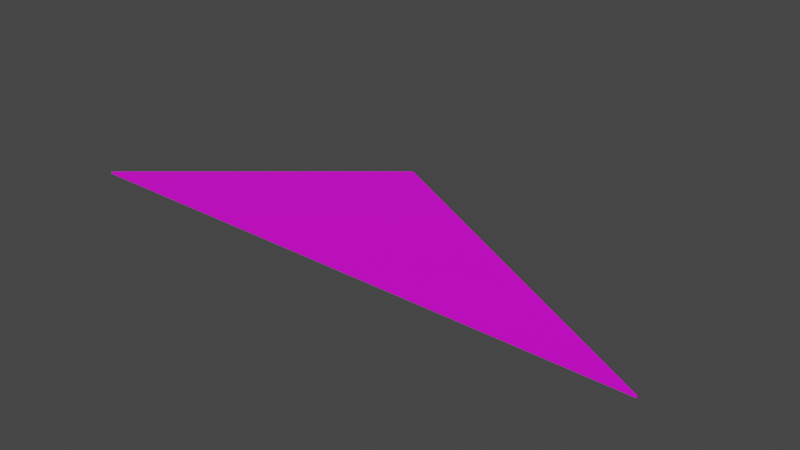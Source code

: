 # Source: terrain_rough_100.blend  (saved by Blender 3.0.42; exported with 4.5.12 LTS)
import bpy
from mathutils import Matrix  # noqa: F401  (used for matrix-valued properties, if any)

bpy.ops.wm.read_factory_settings(use_empty=True)
scene = bpy.context.scene
scene.name = 'Scene'

# ---- collections
col_collection = bpy.data.collections.new('Collection'); scene.collection.children.link(col_collection)

# ---- images (referenced by path relative to the original .blend; pixels are not part of the script)
import os
ASSET_DIR = os.environ.get("B2B_ASSET_DIR", "")  # directory of the original .blend (textures are referenced by path, not embedded)
HERE = os.path.dirname(os.path.abspath(__file__))  # packed textures are extracted next to this script under _unpacked/

def load_image(name, relpath, width, height, colorspace="sRGB"):
    """Load a texture the original file referenced (path relative to the .blend, or extracted next to this script)."""
    p = next((c for c in (os.path.join(HERE, relpath), os.path.join(ASSET_DIR, relpath)) if relpath and os.path.exists(c)), "")
    if p:
        img = bpy.data.images.load(p, check_existing=True)
        img.name = name
    else:  # same state as the original file: an image datablock whose file is absent (Cycles renders it pink)
        img = bpy.data.images.new(name, width, height)
        img.source = "FILE"
        img.filepath = "//" + (relpath or name)
    img.colorspace_settings.name = colorspace
    return img
img_background_jpg = load_image('background.jpg', 'background.jpg', 1024, 1024, 'sRGB')

# ---- materials (node trees are filled in below, after node groups)
mat_none_071 = bpy.data.materials.new('None.071')
mat_none_071.use_transparent_shadow = False

# ---- material node trees
mat_none_071.use_nodes = True; mat_none_071.node_tree.nodes.clear()
_N = mat_none_071.node_tree.nodes; _L = mat_none_071.node_tree.links
n0 = _N.new('ShaderNodeBsdfPrincipled'); n0.name = 'Principled BSDF'; n0.location = (10, 300)
n0.distribution = 'GGX'
n0.subsurface_method = 'RANDOM_WALK_SKIN'
n0.inputs[3].default_value = 1.45
n0.inputs[27].default_value = (0.0, 0.0, 0.0, 1.0)
n0.inputs[28].default_value = 1.0
n1 = _N.new('ShaderNodeOutputMaterial'); n1.name = 'Material Output'; n1.location = (300, 300)
n2 = _N.new('ShaderNodeTexImage'); n2.name = 'Image Texture'; n2.location = (-367, 118)
n2.image = img_background_jpg
_L.new(n0.outputs[0], n1.inputs[0])
_L.new(n2.outputs[0], n0.inputs[0])
n1.is_active_output = True

# ---- world
world_world = bpy.data.worlds.new('World'); scene.world = world_world
world_world.use_nodes = True; world_world.node_tree.nodes.clear()
_N = world_world.node_tree.nodes; _L = world_world.node_tree.links
n0 = _N.new('ShaderNodeOutputWorld'); n0.name = 'World Output'; n0.location = (300, 300)
n1 = _N.new('ShaderNodeBackground'); n1.name = 'Background'; n1.location = (10, 300)
n1.inputs[0].default_value = (0.05088, 0.05088, 0.05088, 1.0)
_L.new(n1.outputs[0], n0.inputs[0])
n0.is_active_output = True
world_world.color = (0.05088, 0.05088, 0.05088)
world_world.use_sun_shadow = False
world_world.sun_shadow_jitter_overblur = 0.0

# ---- meshes
me_terrain_woods__201_terrain_woods__201_plane_plane_020 = bpy.data.meshes.new('terrain_Woods_#201_terrain_Woods_#201_Plane_Plane.020')
me_terrain_woods__201_terrain_woods__201_plane_plane_020.from_pydata([(5.354, -1.083, 0.01999), (-0.7288, 2.184, 0.01999), (-4.646, -1.085, 0.01999), (5.354, -1.083, -0.01999), (-4.646, -1.085, -0.01999), (-0.7288, 2.184, -0.01999)], [], [(0, 1, 2), (3, 4, 5), (4, 2, 1, 5), (5, 1, 0, 3), (3, 0, 2, 4)])
me_terrain_woods__201_terrain_woods__201_plane_plane_020.polygons.foreach_set('use_smooth', [True] * 5)
_k = set([(0, 1), (0, 2), (0, 3), (1, 2), (1, 5), (2, 4), (3, 4), (3, 5), (4, 5)])
me_terrain_woods__201_terrain_woods__201_plane_plane_020.attributes.new('sharp_edge', 'BOOLEAN', 'EDGE').data.foreach_set('value', [ (min(e.vertices), max(e.vertices)) in _k for e in me_terrain_woods__201_terrain_woods__201_plane_plane_020.edges])
_uv = me_terrain_woods__201_terrain_woods__201_plane_plane_020.uv_layers.new(name='UVMap')
_uv.uv.foreach_set('vector', [0.3268, 1.0, 0.0, 0.3918, 0.3268, 0.0, 0.009442, 0.9875, 0.02944, 0.9875, 0.02944, 0.9675, 1.0, 1.0, 1.0, 1.0, 1.0, 0.0, 1.0, 0.0, 1.0, 0.0, 1.0, 0.0, 0.0, 1.0, 0.0, 1.0, 0.0, 1.0, 0.0, 1.0, 1.0, 1.0, 1.0, 1.0])
me_terrain_woods__201_terrain_woods__201_plane_plane_020.materials.append(mat_none_071)
me_terrain_woods__201_terrain_woods__201_plane_plane_020.use_remesh_fix_poles = True
me_terrain_woods__201_terrain_woods__201_plane_plane_020.use_remesh_preserve_attributes = False
me_terrain_woods__201_terrain_woods__201_plane_plane_020.update()
me_terrain_woods__201_terrain_woods__201_plane_plane_020.normals_split_custom_set([tuple(v) for v in zip(*[iter([0.0, 7.752e-07, 1.0, 0.0, 7.752e-07, 1.0, 0.0, 7.752e-07, 1.0, 0.0, -7.752e-07, -1.0, 0.0, -7.752e-07, -1.0, 0.0, -7.752e-07, -1.0, -0.6407, 0.7678, 2.104e-05, -0.6407, 0.7678, 2.104e-05, -0.6407, 0.7678, 2.104e-05, -0.6407, 0.7678, 2.104e-05, 0.4731, 0.881, 2.332e-05, 0.4731, 0.881, 2.332e-05, 0.4731, 0.881, 2.332e-05, 0.4731, 0.881, 2.332e-05, 0.000261, -1.0, -3.101e-05, 0.000261, -1.0, -3.101e-05, 0.000261, -1.0, -3.101e-05, 0.000261, -1.0, -3.101e-05])] * 3)])

# ---- objects
ob_terrain_rough__100 = bpy.data.objects.new('terrain Rough #100', me_terrain_woods__201_terrain_woods__201_plane_plane_020)

# ---- transforms, parenting, visibility, modifiers, constraints
ob_terrain_rough__100.location = (0.0, 0.0, 0.0)

# ---- collection membership
col_collection.objects.link(ob_terrain_rough__100)

# ---- scene / render settings (as saved in the file)
scene.frame_start = 1; scene.frame_end = 250; scene.frame_set(1)
scene.render.engine = 'BLENDER_EEVEE_NEXT'
scene.cycles.sampling_pattern = 'TABULATED_SOBOL'
scene.cycles.use_light_tree = False
scene.view_settings.view_transform = 'Filmic'
bpy.context.view_layer.update()

# ---- added for rendering (the .blend has no active camera and no usable light): camera, sun
cam_auto = bpy.data.cameras.new('AutoCamera')
cam_auto.lens = 50.0
cam_auto.sensor_width = 36.0
cam_auto.clip_end = 1000.0
ob_auto_camera = bpy.data.objects.new('AutoCamera', cam_auto)
scene.collection.objects.link(ob_auto_camera)
ob_auto_camera.location = (10.0879, -11.1318, 7.78731)
ob_auto_camera.rotation_euler = (1.09748, -7.21219e-08, 0.694738)
scene.camera = ob_auto_camera
light_auto_sun = bpy.data.lights.new('AutoSun', 'SUN')
light_auto_sun.energy = 3.0
light_auto_sun.angle = 0.0523599
ob_auto_sun = bpy.data.objects.new('AutoSun', light_auto_sun)
scene.collection.objects.link(ob_auto_sun)
ob_auto_sun.rotation_euler = (0.872665, 0.174533, 0.523599)
bpy.context.view_layer.update()
